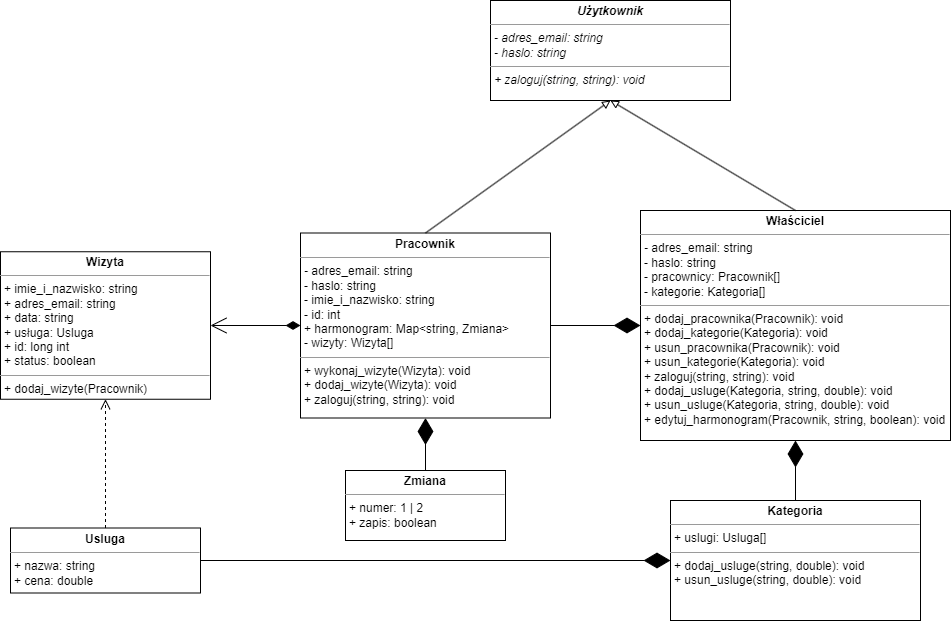

The diagram above was exported from draw.io. Its source (the exported page's mxGraphModel, read from the mxfile embedded in the PNG):
<mxGraphModel dx="1434" dy="768" grid="1" gridSize="10" guides="1" tooltips="1" connect="1" arrows="1" fold="1" page="1" pageScale="1" pageWidth="1169" pageHeight="827" math="0" shadow="0">
  <root>
    <mxCell id="0" />
    <mxCell id="1" parent="0" />
    <mxCell id="XScpmk_jf0VYqju4UIou-13" value="&lt;p style=&quot;margin:0px;margin-top:4px;text-align:center;&quot;&gt;&lt;b&gt;Wizyta&lt;/b&gt;&lt;/p&gt;&lt;hr size=&quot;1&quot;&gt;&lt;p style=&quot;margin:0px;margin-left:4px;&quot;&gt;+ imie_i_nazwisko: string&lt;/p&gt;&lt;p style=&quot;margin:0px;margin-left:4px;&quot;&gt;+ adres_email: string&lt;/p&gt;&lt;p style=&quot;margin:0px;margin-left:4px;&quot;&gt;+ data: string&lt;/p&gt;&lt;p style=&quot;margin:0px;margin-left:4px;&quot;&gt;+ usługa: Usluga&lt;/p&gt;&lt;p style=&quot;margin:0px;margin-left:4px;&quot;&gt;+ id: long int&lt;/p&gt;&lt;p style=&quot;margin:0px;margin-left:4px;&quot;&gt;+ status: boolean&lt;/p&gt;&lt;hr size=&quot;1&quot;&gt;&lt;p style=&quot;margin:0px;margin-left:4px;&quot;&gt;+ dodaj_wizyte(Pracownik)&lt;/p&gt;" style="verticalAlign=top;align=left;overflow=fill;fontSize=12;fontFamily=Helvetica;html=1;whiteSpace=wrap;" vertex="1" parent="1">
      <mxGeometry x="170" y="321.25" width="210" height="147.5" as="geometry" />
    </mxCell>
    <mxCell id="XScpmk_jf0VYqju4UIou-14" value="&lt;p style=&quot;margin:0px;margin-top:4px;text-align:center;&quot;&gt;&lt;b&gt;Pracownik&lt;/b&gt;&lt;/p&gt;&lt;hr size=&quot;1&quot;&gt;&lt;p style=&quot;border-color: var(--border-color); margin: 0px 0px 0px 4px;&quot;&gt;&lt;i style=&quot;border-color: var(--border-color);&quot;&gt;- &lt;/i&gt;&lt;span style=&quot;border-color: var(--border-color);&quot;&gt;adres_email: string&lt;/span&gt;&lt;/p&gt;&lt;p style=&quot;border-color: var(--border-color); margin: 0px 0px 0px 4px;&quot;&gt;&lt;span style=&quot;border-color: var(--border-color);&quot;&gt;- haslo: string&lt;/span&gt;&lt;/p&gt;&lt;p style=&quot;margin:0px;margin-left:4px;&quot;&gt;- imie_i_nazwisko: string&lt;/p&gt;&lt;p style=&quot;margin:0px;margin-left:4px;&quot;&gt;- id: int&lt;/p&gt;&lt;p style=&quot;margin:0px;margin-left:4px;&quot;&gt;+ harmonogram: Map&amp;lt;string, Zmiana&amp;gt;&lt;/p&gt;&lt;p style=&quot;margin:0px;margin-left:4px;&quot;&gt;- wizyty: Wizyta[]&lt;/p&gt;&lt;hr size=&quot;1&quot;&gt;&lt;p style=&quot;margin:0px;margin-left:4px;&quot;&gt;+ wykonaj_wizyte(Wizyta): void&lt;/p&gt;&lt;p style=&quot;margin:0px;margin-left:4px;&quot;&gt;+ dodaj_wizyte(Wizyta): void&lt;/p&gt;&lt;p style=&quot;margin:0px;margin-left:4px;&quot;&gt;&lt;span style=&quot;border-color: var(--border-color);&quot;&gt;+ zaloguj(string, string): void&lt;/span&gt;&lt;br&gt;&lt;/p&gt;" style="verticalAlign=top;align=left;overflow=fill;fontSize=12;fontFamily=Helvetica;html=1;whiteSpace=wrap;" vertex="1" parent="1">
      <mxGeometry x="470" y="302.5" width="250" height="185" as="geometry" />
    </mxCell>
    <mxCell id="XScpmk_jf0VYqju4UIou-18" value="&lt;p style=&quot;border-color: var(--border-color); margin: 4px 0px 0px; text-align: center;&quot;&gt;&lt;b&gt;&lt;i&gt;Użytkownik&lt;/i&gt;&lt;/b&gt;&lt;/p&gt;&lt;hr style=&quot;border-color: var(--border-color);&quot; size=&quot;1&quot;&gt;&lt;p style=&quot;border-color: var(--border-color); margin: 0px 0px 0px 4px;&quot;&gt;&lt;i&gt;- adres_email: string&lt;/i&gt;&lt;/p&gt;&lt;p style=&quot;border-color: var(--border-color); margin: 0px 0px 0px 4px;&quot;&gt;&lt;i&gt;- haslo: string&lt;br&gt;&lt;/i&gt;&lt;/p&gt;&lt;hr style=&quot;border-color: var(--border-color);&quot; size=&quot;1&quot;&gt;&lt;p style=&quot;border-color: var(--border-color); margin: 0px 0px 0px 4px;&quot;&gt;&lt;i&gt;+ zaloguj(string, string): void&lt;/i&gt;&lt;/p&gt;" style="verticalAlign=top;align=left;overflow=fill;fontSize=12;fontFamily=Helvetica;html=1;whiteSpace=wrap;" vertex="1" parent="1">
      <mxGeometry x="660" y="70" width="240" height="100" as="geometry" />
    </mxCell>
    <mxCell id="XScpmk_jf0VYqju4UIou-19" value="Extends" style="endArrow=none;endSize=16;endFill=0;html=1;rounded=0;exitX=0.5;exitY=1;exitDx=0;exitDy=0;entryX=0.5;entryY=0;entryDx=0;entryDy=0;startArrow=block;startFill=0;fontColor=none;noLabel=1;" edge="1" parent="1" source="XScpmk_jf0VYqju4UIou-18" target="XScpmk_jf0VYqju4UIou-14">
      <mxGeometry width="160" relative="1" as="geometry">
        <mxPoint x="500" y="400" as="sourcePoint" />
        <mxPoint x="660" y="400" as="targetPoint" />
      </mxGeometry>
    </mxCell>
    <mxCell id="XScpmk_jf0VYqju4UIou-20" value="&lt;p style=&quot;margin:0px;margin-top:4px;text-align:center;&quot;&gt;&lt;b&gt;Właściciel&lt;/b&gt;&lt;/p&gt;&lt;hr size=&quot;1&quot;&gt;&lt;p style=&quot;border-color: var(--border-color); margin: 0px 0px 0px 4px;&quot;&gt;&lt;i style=&quot;border-color: var(--border-color);&quot;&gt;-&amp;nbsp;&lt;/i&gt;adres_email: string&lt;/p&gt;&lt;p style=&quot;border-color: var(--border-color); margin: 0px 0px 0px 4px;&quot;&gt;&lt;span style=&quot;border-color: var(--border-color);&quot;&gt;- haslo: string&lt;/span&gt;&lt;/p&gt;&lt;p style=&quot;margin:0px;margin-left:4px;&quot;&gt;- pracownicy: Pracownik[]&lt;/p&gt;&lt;p style=&quot;margin:0px;margin-left:4px;&quot;&gt;- kategorie: Kategoria[]&lt;/p&gt;&lt;hr size=&quot;1&quot;&gt;&lt;p style=&quot;margin:0px;margin-left:4px;&quot;&gt;+ dodaj_pracownika(Pracownik): void&lt;/p&gt;&lt;p style=&quot;margin:0px;margin-left:4px;&quot;&gt;+ dodaj_kategorie(Kategoria): void&lt;/p&gt;&lt;p style=&quot;border-color: var(--border-color); margin: 0px 0px 0px 4px;&quot;&gt;+ usun_pracownika(Pracownik): void&lt;/p&gt;&lt;p style=&quot;border-color: var(--border-color); margin: 0px 0px 0px 4px;&quot;&gt;+ usun_kategorie(Kategoria): void&lt;/p&gt;&lt;p style=&quot;border-color: var(--border-color); margin: 0px 0px 0px 4px;&quot;&gt;+ zaloguj(string, string): void&lt;br&gt;&lt;/p&gt;&lt;p style=&quot;border-color: var(--border-color); margin: 0px 0px 0px 4px;&quot;&gt;+ dodaj_usluge(Kategoria, string, double): void&lt;/p&gt;&lt;p style=&quot;border-color: var(--border-color); margin: 0px 0px 0px 4px;&quot;&gt;+ usun_usluge(Kategoria, string, double): void&lt;/p&gt;&lt;p style=&quot;border-color: var(--border-color); margin: 0px 0px 0px 4px;&quot;&gt;+ edytuj_harmonogram(Pracownik, string, boolean): void&lt;/p&gt;" style="verticalAlign=top;align=left;overflow=fill;fontSize=12;fontFamily=Helvetica;html=1;whiteSpace=wrap;" vertex="1" parent="1">
      <mxGeometry x="810" y="280" width="310" height="230" as="geometry" />
    </mxCell>
    <mxCell id="XScpmk_jf0VYqju4UIou-21" value="Extends" style="endArrow=none;endSize=16;endFill=0;html=1;rounded=0;entryX=0.5;entryY=0;entryDx=0;entryDy=0;exitX=0.5;exitY=1;exitDx=0;exitDy=0;startArrow=block;startFill=0;metaEdit=0;fontColor=none;noLabel=1;" edge="1" parent="1" source="XScpmk_jf0VYqju4UIou-18" target="XScpmk_jf0VYqju4UIou-20">
      <mxGeometry x="0.2434" y="10" width="160" relative="1" as="geometry">
        <mxPoint x="830" y="200" as="sourcePoint" />
        <mxPoint x="605" y="290" as="targetPoint" />
        <mxPoint as="offset" />
      </mxGeometry>
    </mxCell>
    <mxCell id="XScpmk_jf0VYqju4UIou-22" value="1" style="endArrow=diamondThin;html=1;endSize=12;startArrow=open;startSize=14;startFill=0;align=left;verticalAlign=bottom;rounded=0;entryX=0;entryY=0.5;entryDx=0;entryDy=0;exitX=1;exitY=0.5;exitDx=0;exitDy=0;endFill=1;fontColor=none;noLabel=1;" edge="1" parent="1" source="XScpmk_jf0VYqju4UIou-13" target="XScpmk_jf0VYqju4UIou-14">
      <mxGeometry x="-0.5608" y="33" relative="1" as="geometry">
        <mxPoint x="360" y="550" as="sourcePoint" />
        <mxPoint x="520" y="550" as="targetPoint" />
        <mxPoint as="offset" />
      </mxGeometry>
    </mxCell>
    <mxCell id="XScpmk_jf0VYqju4UIou-24" value="" style="endArrow=diamondThin;endFill=1;endSize=24;html=1;rounded=0;exitX=1;exitY=0.5;exitDx=0;exitDy=0;entryX=0;entryY=0.5;entryDx=0;entryDy=0;" edge="1" parent="1" source="XScpmk_jf0VYqju4UIou-14" target="XScpmk_jf0VYqju4UIou-20">
      <mxGeometry width="160" relative="1" as="geometry">
        <mxPoint x="380" y="400" as="sourcePoint" />
        <mxPoint x="540" y="400" as="targetPoint" />
      </mxGeometry>
    </mxCell>
    <mxCell id="XScpmk_jf0VYqju4UIou-26" value="&lt;p style=&quot;margin:0px;margin-top:4px;text-align:center;&quot;&gt;&lt;b&gt;Usluga&lt;/b&gt;&lt;/p&gt;&lt;hr size=&quot;1&quot;&gt;&lt;p style=&quot;margin:0px;margin-left:4px;&quot;&gt;+ nazwa: string&lt;/p&gt;&lt;p style=&quot;margin:0px;margin-left:4px;&quot;&gt;+ cena: double&lt;/p&gt;" style="verticalAlign=top;align=left;overflow=fill;fontSize=12;fontFamily=Helvetica;html=1;whiteSpace=wrap;" vertex="1" parent="1">
      <mxGeometry x="180" y="597.5" width="190" height="65" as="geometry" />
    </mxCell>
    <mxCell id="XScpmk_jf0VYqju4UIou-27" value="return" style="html=1;verticalAlign=bottom;endArrow=open;dashed=1;endSize=8;elbow=vertical;rounded=0;fontColor=none;noLabel=1;entryX=0.5;entryY=1;entryDx=0;entryDy=0;exitX=0.5;exitY=0;exitDx=0;exitDy=0;" edge="1" parent="1" source="XScpmk_jf0VYqju4UIou-26" target="XScpmk_jf0VYqju4UIou-13">
      <mxGeometry x="-0.25" y="-29" relative="1" as="geometry">
        <mxPoint x="430" y="509" as="sourcePoint" />
        <mxPoint x="350" y="509" as="targetPoint" />
        <mxPoint as="offset" />
      </mxGeometry>
    </mxCell>
    <mxCell id="XScpmk_jf0VYqju4UIou-30" value="&lt;p style=&quot;margin:0px;margin-top:4px;text-align:center;&quot;&gt;&lt;b&gt;Kategoria&lt;/b&gt;&lt;/p&gt;&lt;hr size=&quot;1&quot;&gt;&lt;p style=&quot;margin:0px;margin-left:4px;&quot;&gt;+ uslugi: Usluga[]&lt;/p&gt;&lt;hr size=&quot;1&quot;&gt;&lt;p style=&quot;margin:0px;margin-left:4px;&quot;&gt;+ dodaj_usluge(string, double): void&lt;/p&gt;&lt;p style=&quot;margin:0px;margin-left:4px;&quot;&gt;&lt;span style=&quot;background-color: initial;&quot;&gt;+ usun_usluge(string, double): void&lt;/span&gt;&lt;/p&gt;" style="verticalAlign=top;align=left;overflow=fill;fontSize=12;fontFamily=Helvetica;html=1;whiteSpace=wrap;" vertex="1" parent="1">
      <mxGeometry x="840" y="570" width="250" height="120" as="geometry" />
    </mxCell>
    <mxCell id="XScpmk_jf0VYqju4UIou-31" value="" style="endArrow=diamondThin;endFill=1;endSize=24;html=1;rounded=0;entryX=0;entryY=0.5;entryDx=0;entryDy=0;exitX=1;exitY=0.5;exitDx=0;exitDy=0;" edge="1" parent="1" source="XScpmk_jf0VYqju4UIou-26" target="XScpmk_jf0VYqju4UIou-30">
      <mxGeometry width="160" relative="1" as="geometry">
        <mxPoint x="480" y="400" as="sourcePoint" />
        <mxPoint x="640" y="400" as="targetPoint" />
      </mxGeometry>
    </mxCell>
    <mxCell id="XScpmk_jf0VYqju4UIou-32" value="" style="endArrow=diamondThin;endFill=1;endSize=24;html=1;rounded=0;entryX=0.5;entryY=1;entryDx=0;entryDy=0;exitX=0.5;exitY=0;exitDx=0;exitDy=0;" edge="1" parent="1" source="XScpmk_jf0VYqju4UIou-30" target="XScpmk_jf0VYqju4UIou-20">
      <mxGeometry width="160" relative="1" as="geometry">
        <mxPoint x="550" y="625" as="sourcePoint" />
        <mxPoint x="740" y="650" as="targetPoint" />
      </mxGeometry>
    </mxCell>
    <mxCell id="XScpmk_jf0VYqju4UIou-33" style="edgeStyle=orthogonalEdgeStyle;rounded=0;orthogonalLoop=1;jettySize=auto;html=1;exitX=0.5;exitY=1;exitDx=0;exitDy=0;" edge="1" parent="1" source="XScpmk_jf0VYqju4UIou-20" target="XScpmk_jf0VYqju4UIou-20">
      <mxGeometry relative="1" as="geometry" />
    </mxCell>
    <mxCell id="XScpmk_jf0VYqju4UIou-36" value="&lt;p style=&quot;margin:0px;margin-top:4px;text-align:center;&quot;&gt;&lt;b&gt;Zmiana&lt;/b&gt;&lt;/p&gt;&lt;hr size=&quot;1&quot;&gt;&lt;p style=&quot;margin:0px;margin-left:4px;&quot;&gt;+ numer: 1 | 2&lt;/p&gt;&lt;p style=&quot;margin:0px;margin-left:4px;&quot;&gt;+ zapis: boolean&lt;/p&gt;" style="verticalAlign=top;align=left;overflow=fill;fontSize=12;fontFamily=Helvetica;html=1;whiteSpace=wrap;" vertex="1" parent="1">
      <mxGeometry x="515" y="540" width="160" height="70" as="geometry" />
    </mxCell>
    <mxCell id="XScpmk_jf0VYqju4UIou-37" value="" style="endArrow=diamondThin;endFill=1;endSize=24;html=1;rounded=0;exitX=0.5;exitY=0;exitDx=0;exitDy=0;entryX=0.5;entryY=1;entryDx=0;entryDy=0;" edge="1" parent="1" source="XScpmk_jf0VYqju4UIou-36" target="XScpmk_jf0VYqju4UIou-14">
      <mxGeometry width="160" relative="1" as="geometry">
        <mxPoint x="480" y="630" as="sourcePoint" />
        <mxPoint x="640" y="630" as="targetPoint" />
      </mxGeometry>
    </mxCell>
  </root>
</mxGraphModel>